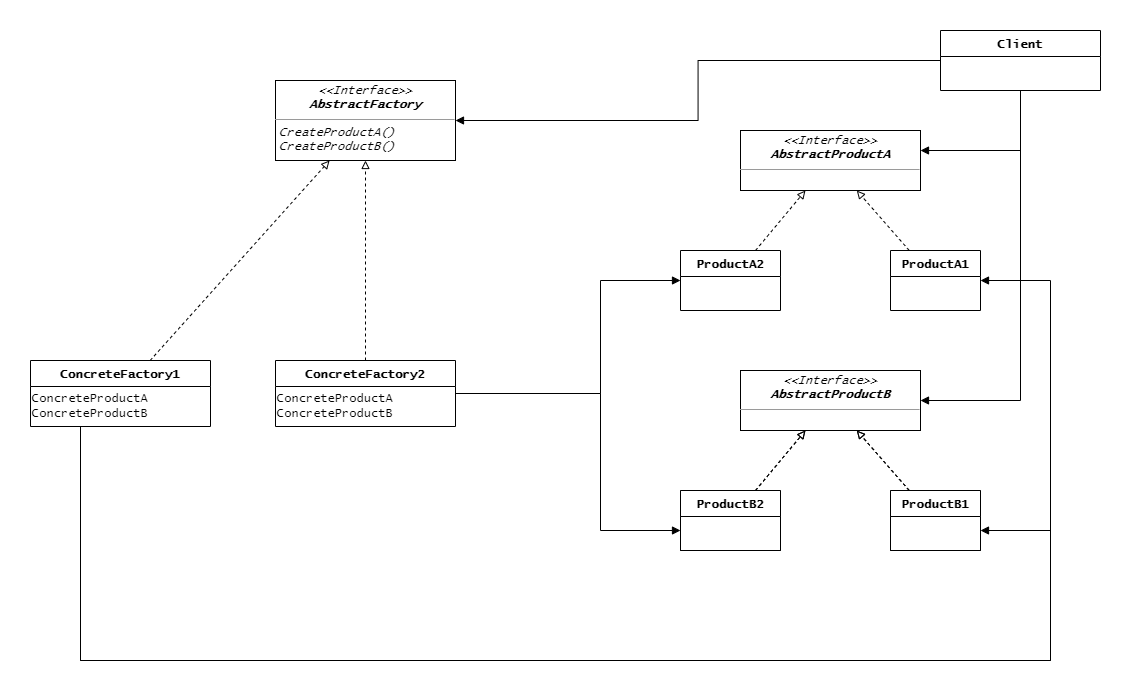

The diagram above was exported from draw.io. Its source (the exported page's mxGraphModel, read from the mxfile embedded in the PNG):
<mxGraphModel dx="1240" dy="697" grid="1" gridSize="10" guides="1" tooltips="1" connect="1" arrows="1" fold="1" page="1" pageScale="1" pageWidth="850" pageHeight="1100" math="0" shadow="0">
  <root>
    <mxCell id="0" />
    <mxCell id="1" parent="0" />
    <mxCell id="bdxf3UcPA2r1ZRH0A-vo-51" style="edgeStyle=orthogonalEdgeStyle;rounded=0;orthogonalLoop=1;jettySize=auto;html=1;fontFamily=Lucida Console;endArrow=block;endFill=1;" edge="1" parent="1" source="bdxf3UcPA2r1ZRH0A-vo-2" target="bdxf3UcPA2r1ZRH0A-vo-40">
      <mxGeometry relative="1" as="geometry">
        <Array as="points">
          <mxPoint x="1080" y="470" />
        </Array>
      </mxGeometry>
    </mxCell>
    <mxCell id="bdxf3UcPA2r1ZRH0A-vo-23" style="rounded=0;orthogonalLoop=1;jettySize=auto;html=1;fontFamily=Lucida Console;endArrow=block;endFill=1;edgeStyle=orthogonalEdgeStyle;" edge="1" parent="1" source="bdxf3UcPA2r1ZRH0A-vo-2" target="bdxf3UcPA2r1ZRH0A-vo-21">
      <mxGeometry relative="1" as="geometry">
        <Array as="points">
          <mxPoint x="1080" y="220" />
        </Array>
      </mxGeometry>
    </mxCell>
    <mxCell id="bdxf3UcPA2r1ZRH0A-vo-63" style="edgeStyle=orthogonalEdgeStyle;rounded=0;orthogonalLoop=1;jettySize=auto;html=1;fontFamily=Lucida Console;endArrow=block;endFill=1;" edge="1" parent="1" source="bdxf3UcPA2r1ZRH0A-vo-2" target="bdxf3UcPA2r1ZRH0A-vo-1">
      <mxGeometry relative="1" as="geometry" />
    </mxCell>
    <mxCell id="bdxf3UcPA2r1ZRH0A-vo-2" value="Client" style="swimlane;fontStyle=1;align=center;verticalAlign=top;childLayout=stackLayout;horizontal=1;startSize=26;horizontalStack=0;resizeParent=1;resizeParentMax=0;resizeLast=0;collapsible=1;marginBottom=0;fontFamily=Lucida Console;" vertex="1" parent="1">
      <mxGeometry x="1000" y="100" width="160" height="60" as="geometry" />
    </mxCell>
    <mxCell id="bdxf3UcPA2r1ZRH0A-vo-50" value="" style="group" vertex="1" connectable="0" parent="1">
      <mxGeometry x="740" y="440" width="300" height="180" as="geometry" />
    </mxCell>
    <mxCell id="bdxf3UcPA2r1ZRH0A-vo-40" value="&lt;p style=&quot;margin:0px;margin-top:4px;text-align:center;&quot;&gt;&lt;i&gt;&amp;lt;&amp;lt;Interface&amp;gt;&amp;gt;&lt;/i&gt;&lt;br&gt;&lt;b&gt;&lt;i&gt;AbstractProductB&lt;/i&gt;&lt;/b&gt;&lt;/p&gt;&lt;hr size=&quot;1&quot;&gt;&lt;p style=&quot;margin:0px;margin-left:4px;&quot;&gt;&lt;br&gt;&lt;/p&gt;" style="verticalAlign=top;align=left;overflow=fill;fontSize=12;fontFamily=Lucida Console;html=1;" vertex="1" parent="bdxf3UcPA2r1ZRH0A-vo-50">
      <mxGeometry x="60" width="180" height="60" as="geometry" />
    </mxCell>
    <mxCell id="bdxf3UcPA2r1ZRH0A-vo-41" style="edgeStyle=none;rounded=0;orthogonalLoop=1;jettySize=auto;html=1;fontFamily=Lucida Console;endArrow=block;endFill=0;dashed=1;" edge="1" parent="bdxf3UcPA2r1ZRH0A-vo-50" source="bdxf3UcPA2r1ZRH0A-vo-42" target="bdxf3UcPA2r1ZRH0A-vo-40">
      <mxGeometry relative="1" as="geometry" />
    </mxCell>
    <mxCell id="bdxf3UcPA2r1ZRH0A-vo-42" value="ProductB2" style="swimlane;fontStyle=1;align=center;verticalAlign=top;childLayout=stackLayout;horizontal=1;startSize=26;horizontalStack=0;resizeParent=1;resizeParentMax=0;resizeLast=0;collapsible=1;marginBottom=0;fontFamily=Lucida Console;" vertex="1" parent="bdxf3UcPA2r1ZRH0A-vo-50">
      <mxGeometry y="120" width="100" height="60" as="geometry" />
    </mxCell>
    <mxCell id="bdxf3UcPA2r1ZRH0A-vo-43" style="edgeStyle=none;rounded=0;orthogonalLoop=1;jettySize=auto;html=1;dashed=1;fontFamily=Lucida Console;endArrow=block;endFill=0;" edge="1" parent="bdxf3UcPA2r1ZRH0A-vo-50" source="bdxf3UcPA2r1ZRH0A-vo-44" target="bdxf3UcPA2r1ZRH0A-vo-40">
      <mxGeometry relative="1" as="geometry" />
    </mxCell>
    <mxCell id="bdxf3UcPA2r1ZRH0A-vo-44" value="ProductB1" style="swimlane;fontStyle=1;align=center;verticalAlign=top;childLayout=stackLayout;horizontal=1;startSize=26;horizontalStack=0;resizeParent=1;resizeParentMax=0;resizeLast=0;collapsible=1;marginBottom=0;fontFamily=Lucida Console;" vertex="1" parent="bdxf3UcPA2r1ZRH0A-vo-50">
      <mxGeometry x="210" y="120" width="90" height="60" as="geometry" />
    </mxCell>
    <mxCell id="bdxf3UcPA2r1ZRH0A-vo-46" style="edgeStyle=none;rounded=0;orthogonalLoop=1;jettySize=auto;html=1;fontFamily=Lucida Console;endArrow=block;endFill=0;dashed=1;" edge="1" source="bdxf3UcPA2r1ZRH0A-vo-49" parent="bdxf3UcPA2r1ZRH0A-vo-50">
      <mxGeometry relative="1" as="geometry">
        <mxPoint x="125" y="60" as="targetPoint" />
      </mxGeometry>
    </mxCell>
    <mxCell id="bdxf3UcPA2r1ZRH0A-vo-47" style="edgeStyle=none;rounded=0;orthogonalLoop=1;jettySize=auto;html=1;dashed=1;fontFamily=Lucida Console;endArrow=block;endFill=0;" edge="1" source="bdxf3UcPA2r1ZRH0A-vo-48" parent="bdxf3UcPA2r1ZRH0A-vo-50">
      <mxGeometry relative="1" as="geometry">
        <mxPoint x="176.25" y="60" as="targetPoint" />
      </mxGeometry>
    </mxCell>
    <mxCell id="bdxf3UcPA2r1ZRH0A-vo-48" value="ProductB1" style="swimlane;fontStyle=1;align=center;verticalAlign=top;childLayout=stackLayout;horizontal=1;startSize=26;horizontalStack=0;resizeParent=1;resizeParentMax=0;resizeLast=0;collapsible=1;marginBottom=0;fontFamily=Lucida Console;" vertex="1" parent="bdxf3UcPA2r1ZRH0A-vo-50">
      <mxGeometry x="210" y="120" width="90" height="60" as="geometry" />
    </mxCell>
    <mxCell id="bdxf3UcPA2r1ZRH0A-vo-49" value="ProductB2" style="swimlane;fontStyle=1;align=center;verticalAlign=top;childLayout=stackLayout;horizontal=1;startSize=26;horizontalStack=0;resizeParent=1;resizeParentMax=0;resizeLast=0;collapsible=1;marginBottom=0;fontFamily=Lucida Console;" vertex="1" parent="bdxf3UcPA2r1ZRH0A-vo-50">
      <mxGeometry y="120" width="100" height="60" as="geometry" />
    </mxCell>
    <mxCell id="bdxf3UcPA2r1ZRH0A-vo-1" value="&lt;p style=&quot;margin:0px;margin-top:4px;text-align:center;&quot;&gt;&lt;i&gt;&amp;lt;&amp;lt;Interface&amp;gt;&amp;gt;&lt;/i&gt;&lt;br&gt;&lt;b&gt;&lt;i&gt;AbstractFactory&lt;/i&gt;&lt;/b&gt;&lt;/p&gt;&lt;hr size=&quot;1&quot;&gt;&lt;p style=&quot;margin:0px;margin-left:4px;&quot;&gt;&lt;i&gt;CreateProductA()&lt;/i&gt;&lt;/p&gt;&lt;p style=&quot;margin: 0px 0px 0px 4px;&quot;&gt;&lt;i&gt;CreateProductB()&lt;/i&gt;&lt;/p&gt;" style="verticalAlign=top;align=left;overflow=fill;fontSize=12;fontFamily=Lucida Console;html=1;container=0;" vertex="1" parent="1">
      <mxGeometry x="335" y="150" width="180" height="80" as="geometry" />
    </mxCell>
    <mxCell id="bdxf3UcPA2r1ZRH0A-vo-18" style="rounded=0;orthogonalLoop=1;jettySize=auto;html=1;fontFamily=Lucida Console;endArrow=block;endFill=0;dashed=1;" edge="1" parent="1" source="bdxf3UcPA2r1ZRH0A-vo-6" target="bdxf3UcPA2r1ZRH0A-vo-1">
      <mxGeometry relative="1" as="geometry" />
    </mxCell>
    <mxCell id="bdxf3UcPA2r1ZRH0A-vo-20" style="edgeStyle=none;rounded=0;orthogonalLoop=1;jettySize=auto;html=1;dashed=1;fontFamily=Lucida Console;endArrow=block;endFill=0;" edge="1" parent="1" source="bdxf3UcPA2r1ZRH0A-vo-14" target="bdxf3UcPA2r1ZRH0A-vo-1">
      <mxGeometry relative="1" as="geometry" />
    </mxCell>
    <mxCell id="bdxf3UcPA2r1ZRH0A-vo-54" value="" style="group" vertex="1" connectable="0" parent="1">
      <mxGeometry x="90" y="430" width="180" height="66" as="geometry" />
    </mxCell>
    <mxCell id="bdxf3UcPA2r1ZRH0A-vo-6" value="ConcreteFactory1" style="swimlane;fontStyle=1;align=center;verticalAlign=top;childLayout=stackLayout;horizontal=1;startSize=26;horizontalStack=0;resizeParent=1;resizeParentMax=0;resizeLast=0;collapsible=1;marginBottom=0;fontFamily=Lucida Console;container=0;" vertex="1" parent="bdxf3UcPA2r1ZRH0A-vo-54">
      <mxGeometry width="180" height="66" as="geometry" />
    </mxCell>
    <mxCell id="bdxf3UcPA2r1ZRH0A-vo-12" value="ConcreteProductA&lt;br&gt;ConcreteProductB" style="text;html=1;align=left;verticalAlign=middle;resizable=0;points=[];autosize=1;strokeColor=none;fillColor=none;fontFamily=Lucida Console;container=0;" vertex="1" parent="bdxf3UcPA2r1ZRH0A-vo-54">
      <mxGeometry y="26" width="180" height="40" as="geometry" />
    </mxCell>
    <mxCell id="bdxf3UcPA2r1ZRH0A-vo-56" style="edgeStyle=orthogonalEdgeStyle;rounded=0;orthogonalLoop=1;jettySize=auto;html=1;fontFamily=Lucida Console;endArrow=block;endFill=1;" edge="1" parent="1" source="bdxf3UcPA2r1ZRH0A-vo-14" target="bdxf3UcPA2r1ZRH0A-vo-30">
      <mxGeometry relative="1" as="geometry">
        <Array as="points">
          <mxPoint x="660" y="463" />
          <mxPoint x="660" y="350" />
        </Array>
      </mxGeometry>
    </mxCell>
    <mxCell id="bdxf3UcPA2r1ZRH0A-vo-57" style="edgeStyle=orthogonalEdgeStyle;rounded=0;orthogonalLoop=1;jettySize=auto;html=1;fontFamily=Lucida Console;endArrow=block;endFill=1;" edge="1" parent="1" source="bdxf3UcPA2r1ZRH0A-vo-14" target="bdxf3UcPA2r1ZRH0A-vo-49">
      <mxGeometry relative="1" as="geometry">
        <Array as="points">
          <mxPoint x="660" y="463" />
          <mxPoint x="660" y="600" />
        </Array>
      </mxGeometry>
    </mxCell>
    <mxCell id="bdxf3UcPA2r1ZRH0A-vo-59" style="edgeStyle=orthogonalEdgeStyle;rounded=0;orthogonalLoop=1;jettySize=auto;html=1;fontFamily=Lucida Console;endArrow=block;endFill=1;" edge="1" parent="1" source="bdxf3UcPA2r1ZRH0A-vo-6" target="bdxf3UcPA2r1ZRH0A-vo-34">
      <mxGeometry relative="1" as="geometry">
        <Array as="points">
          <mxPoint x="140" y="730" />
          <mxPoint x="1110" y="730" />
          <mxPoint x="1110" y="350" />
        </Array>
      </mxGeometry>
    </mxCell>
    <mxCell id="bdxf3UcPA2r1ZRH0A-vo-60" style="edgeStyle=orthogonalEdgeStyle;rounded=0;orthogonalLoop=1;jettySize=auto;html=1;fontFamily=Lucida Console;endArrow=block;endFill=1;" edge="1" parent="1" source="bdxf3UcPA2r1ZRH0A-vo-6" target="bdxf3UcPA2r1ZRH0A-vo-48">
      <mxGeometry relative="1" as="geometry">
        <Array as="points">
          <mxPoint x="140" y="730" />
          <mxPoint x="1110" y="730" />
          <mxPoint x="1110" y="600" />
        </Array>
      </mxGeometry>
    </mxCell>
    <mxCell id="bdxf3UcPA2r1ZRH0A-vo-14" value="ConcreteFactory2" style="swimlane;fontStyle=1;align=center;verticalAlign=top;childLayout=stackLayout;horizontal=1;startSize=26;horizontalStack=0;resizeParent=1;resizeParentMax=0;resizeLast=0;collapsible=1;marginBottom=0;fontFamily=Lucida Console;container=0;" vertex="1" parent="1">
      <mxGeometry x="335" y="430" width="180" height="66" as="geometry" />
    </mxCell>
    <mxCell id="bdxf3UcPA2r1ZRH0A-vo-15" value="ConcreteProductA&lt;br&gt;ConcreteProductB" style="text;html=1;align=left;verticalAlign=middle;resizable=0;points=[];autosize=1;strokeColor=none;fillColor=none;fontFamily=Lucida Console;container=0;" vertex="1" parent="bdxf3UcPA2r1ZRH0A-vo-14">
      <mxGeometry y="26" width="180" height="40" as="geometry" />
    </mxCell>
    <mxCell id="bdxf3UcPA2r1ZRH0A-vo-21" value="&lt;p style=&quot;margin:0px;margin-top:4px;text-align:center;&quot;&gt;&lt;i&gt;&amp;lt;&amp;lt;Interface&amp;gt;&amp;gt;&lt;/i&gt;&lt;br&gt;&lt;b&gt;&lt;i&gt;AbstractProductA&lt;/i&gt;&lt;/b&gt;&lt;/p&gt;&lt;hr size=&quot;1&quot;&gt;&lt;p style=&quot;margin:0px;margin-left:4px;&quot;&gt;&lt;br&gt;&lt;/p&gt;" style="verticalAlign=top;align=left;overflow=fill;fontSize=12;fontFamily=Lucida Console;html=1;" vertex="1" parent="1">
      <mxGeometry x="800" y="200" width="180" height="60" as="geometry" />
    </mxCell>
    <mxCell id="bdxf3UcPA2r1ZRH0A-vo-33" style="edgeStyle=none;rounded=0;orthogonalLoop=1;jettySize=auto;html=1;fontFamily=Lucida Console;endArrow=block;endFill=0;dashed=1;" edge="1" parent="1" source="bdxf3UcPA2r1ZRH0A-vo-30" target="bdxf3UcPA2r1ZRH0A-vo-21">
      <mxGeometry relative="1" as="geometry" />
    </mxCell>
    <mxCell id="bdxf3UcPA2r1ZRH0A-vo-30" value="ProductA2" style="swimlane;fontStyle=1;align=center;verticalAlign=top;childLayout=stackLayout;horizontal=1;startSize=26;horizontalStack=0;resizeParent=1;resizeParentMax=0;resizeLast=0;collapsible=1;marginBottom=0;fontFamily=Lucida Console;" vertex="1" parent="1">
      <mxGeometry x="740" y="320" width="100" height="60" as="geometry" />
    </mxCell>
    <mxCell id="bdxf3UcPA2r1ZRH0A-vo-35" style="edgeStyle=none;rounded=0;orthogonalLoop=1;jettySize=auto;html=1;dashed=1;fontFamily=Lucida Console;endArrow=block;endFill=0;" edge="1" parent="1" source="bdxf3UcPA2r1ZRH0A-vo-34" target="bdxf3UcPA2r1ZRH0A-vo-21">
      <mxGeometry relative="1" as="geometry" />
    </mxCell>
    <mxCell id="bdxf3UcPA2r1ZRH0A-vo-34" value="ProductA1" style="swimlane;fontStyle=1;align=center;verticalAlign=top;childLayout=stackLayout;horizontal=1;startSize=26;horizontalStack=0;resizeParent=1;resizeParentMax=0;resizeLast=0;collapsible=1;marginBottom=0;fontFamily=Lucida Console;" vertex="1" parent="1">
      <mxGeometry x="950" y="320" width="90" height="60" as="geometry" />
    </mxCell>
  </root>
</mxGraphModel>